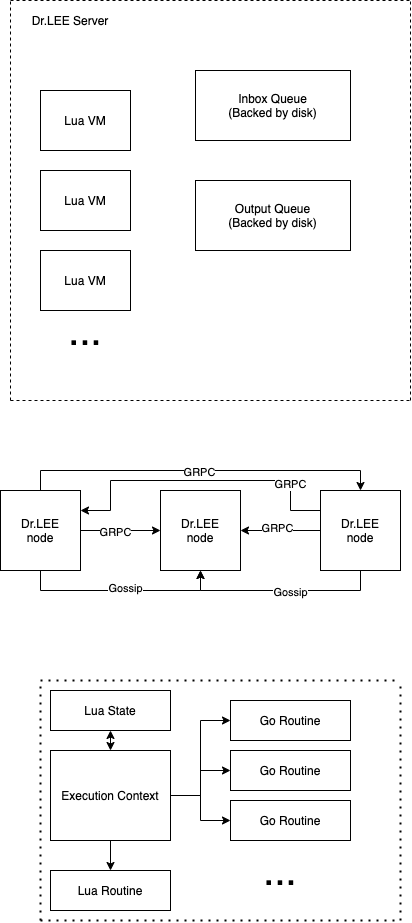

The diagram above was exported from draw.io. Its source (the exported page's mxGraphModel, read from the mxfile embedded in the PNG):
<mxGraphModel dx="1106" dy="830" grid="1" gridSize="10" guides="1" tooltips="1" connect="1" arrows="1" fold="1" page="1" pageScale="1" pageWidth="850" pageHeight="1100" math="0" shadow="0">
  <root>
    <mxCell id="0" />
    <mxCell id="1" parent="0" />
    <mxCell id="iclo8H2wFvzEeFLUpO2g-5" value="" style="endArrow=none;dashed=1;html=1;" edge="1" parent="1">
      <mxGeometry width="50" height="50" relative="1" as="geometry">
        <mxPoint x="210" y="40" as="sourcePoint" />
        <mxPoint x="610" y="40" as="targetPoint" />
      </mxGeometry>
    </mxCell>
    <mxCell id="iclo8H2wFvzEeFLUpO2g-6" value="" style="endArrow=none;dashed=1;html=1;" edge="1" parent="1">
      <mxGeometry width="50" height="50" relative="1" as="geometry">
        <mxPoint x="610" y="440" as="sourcePoint" />
        <mxPoint x="610" y="40" as="targetPoint" />
      </mxGeometry>
    </mxCell>
    <mxCell id="iclo8H2wFvzEeFLUpO2g-7" value="" style="endArrow=none;dashed=1;html=1;" edge="1" parent="1">
      <mxGeometry width="50" height="50" relative="1" as="geometry">
        <mxPoint x="210" y="440" as="sourcePoint" />
        <mxPoint x="610" y="440" as="targetPoint" />
      </mxGeometry>
    </mxCell>
    <mxCell id="iclo8H2wFvzEeFLUpO2g-8" value="" style="endArrow=none;dashed=1;html=1;" edge="1" parent="1">
      <mxGeometry width="50" height="50" relative="1" as="geometry">
        <mxPoint x="210" y="440" as="sourcePoint" />
        <mxPoint x="210" y="40" as="targetPoint" />
      </mxGeometry>
    </mxCell>
    <mxCell id="iclo8H2wFvzEeFLUpO2g-9" value="Dr.LEE Server" style="text;html=1;strokeColor=none;fillColor=none;align=center;verticalAlign=middle;whiteSpace=wrap;rounded=0;" vertex="1" parent="1">
      <mxGeometry x="220" y="50" width="100" height="20" as="geometry" />
    </mxCell>
    <mxCell id="iclo8H2wFvzEeFLUpO2g-10" value="Lua VM" style="rounded=0;whiteSpace=wrap;html=1;" vertex="1" parent="1">
      <mxGeometry x="240" y="130" width="90" height="60" as="geometry" />
    </mxCell>
    <mxCell id="iclo8H2wFvzEeFLUpO2g-11" value="Lua VM" style="rounded=0;whiteSpace=wrap;html=1;" vertex="1" parent="1">
      <mxGeometry x="240" y="210" width="90" height="60" as="geometry" />
    </mxCell>
    <mxCell id="iclo8H2wFvzEeFLUpO2g-12" value="Lua VM" style="rounded=0;whiteSpace=wrap;html=1;" vertex="1" parent="1">
      <mxGeometry x="240" y="290" width="90" height="60" as="geometry" />
    </mxCell>
    <mxCell id="iclo8H2wFvzEeFLUpO2g-13" value="&lt;font style=&quot;font-size: 40px&quot;&gt;...&lt;/font&gt;" style="text;html=1;strokeColor=none;fillColor=none;align=center;verticalAlign=middle;whiteSpace=wrap;rounded=0;" vertex="1" parent="1">
      <mxGeometry x="265" y="360" width="40" height="20" as="geometry" />
    </mxCell>
    <mxCell id="iclo8H2wFvzEeFLUpO2g-16" value="Inbox Queue&lt;br&gt;(Backed by disk)" style="rounded=0;whiteSpace=wrap;html=1;" vertex="1" parent="1">
      <mxGeometry x="395" y="110" width="155" height="70" as="geometry" />
    </mxCell>
    <mxCell id="iclo8H2wFvzEeFLUpO2g-18" value="Output Queue&lt;br&gt;(Backed by disk)" style="rounded=0;whiteSpace=wrap;html=1;" vertex="1" parent="1">
      <mxGeometry x="395" y="220" width="155" height="70" as="geometry" />
    </mxCell>
    <mxCell id="iclo8H2wFvzEeFLUpO2g-32" style="edgeStyle=orthogonalEdgeStyle;rounded=0;orthogonalLoop=1;jettySize=auto;html=1;exitX=0.5;exitY=1;exitDx=0;exitDy=0;entryX=0.5;entryY=1;entryDx=0;entryDy=0;" edge="1" parent="1" source="iclo8H2wFvzEeFLUpO2g-27" target="iclo8H2wFvzEeFLUpO2g-30">
      <mxGeometry relative="1" as="geometry">
        <Array as="points">
          <mxPoint x="240" y="630" />
          <mxPoint x="400" y="630" />
        </Array>
      </mxGeometry>
    </mxCell>
    <mxCell id="iclo8H2wFvzEeFLUpO2g-34" value="Gossip" style="edgeLabel;html=1;align=center;verticalAlign=middle;resizable=0;points=[];" vertex="1" connectable="0" parent="iclo8H2wFvzEeFLUpO2g-32">
      <mxGeometry x="0.04" y="3" relative="1" as="geometry">
        <mxPoint as="offset" />
      </mxGeometry>
    </mxCell>
    <mxCell id="iclo8H2wFvzEeFLUpO2g-37" style="edgeStyle=orthogonalEdgeStyle;rounded=0;orthogonalLoop=1;jettySize=auto;html=1;exitX=1;exitY=0.5;exitDx=0;exitDy=0;" edge="1" parent="1" source="iclo8H2wFvzEeFLUpO2g-27" target="iclo8H2wFvzEeFLUpO2g-30">
      <mxGeometry relative="1" as="geometry" />
    </mxCell>
    <mxCell id="iclo8H2wFvzEeFLUpO2g-40" value="GRPC" style="edgeLabel;html=1;align=center;verticalAlign=middle;resizable=0;points=[];" vertex="1" connectable="0" parent="iclo8H2wFvzEeFLUpO2g-37">
      <mxGeometry x="-0.15" y="-1" relative="1" as="geometry">
        <mxPoint as="offset" />
      </mxGeometry>
    </mxCell>
    <mxCell id="iclo8H2wFvzEeFLUpO2g-38" style="edgeStyle=orthogonalEdgeStyle;rounded=0;orthogonalLoop=1;jettySize=auto;html=1;exitX=0.5;exitY=0;exitDx=0;exitDy=0;entryX=0.5;entryY=0;entryDx=0;entryDy=0;" edge="1" parent="1" source="iclo8H2wFvzEeFLUpO2g-27" target="iclo8H2wFvzEeFLUpO2g-31">
      <mxGeometry relative="1" as="geometry" />
    </mxCell>
    <mxCell id="iclo8H2wFvzEeFLUpO2g-41" value="GRPC" style="edgeLabel;html=1;align=center;verticalAlign=middle;resizable=0;points=[];" vertex="1" connectable="0" parent="iclo8H2wFvzEeFLUpO2g-38">
      <mxGeometry x="-0.0111" y="-1" relative="1" as="geometry">
        <mxPoint as="offset" />
      </mxGeometry>
    </mxCell>
    <mxCell id="iclo8H2wFvzEeFLUpO2g-27" value="Dr.LEE&lt;br&gt;node" style="whiteSpace=wrap;html=1;aspect=fixed;" vertex="1" parent="1">
      <mxGeometry x="200" y="530" width="80" height="80" as="geometry" />
    </mxCell>
    <mxCell id="iclo8H2wFvzEeFLUpO2g-30" value="Dr.LEE&lt;br&gt;node" style="whiteSpace=wrap;html=1;aspect=fixed;" vertex="1" parent="1">
      <mxGeometry x="360" y="530" width="80" height="80" as="geometry" />
    </mxCell>
    <mxCell id="iclo8H2wFvzEeFLUpO2g-33" style="edgeStyle=orthogonalEdgeStyle;rounded=0;orthogonalLoop=1;jettySize=auto;html=1;exitX=0.5;exitY=1;exitDx=0;exitDy=0;entryX=0.5;entryY=1;entryDx=0;entryDy=0;" edge="1" parent="1" source="iclo8H2wFvzEeFLUpO2g-31" target="iclo8H2wFvzEeFLUpO2g-30">
      <mxGeometry relative="1" as="geometry" />
    </mxCell>
    <mxCell id="iclo8H2wFvzEeFLUpO2g-35" value="Gossip&lt;br&gt;" style="edgeLabel;html=1;align=center;verticalAlign=middle;resizable=0;points=[];" vertex="1" connectable="0" parent="iclo8H2wFvzEeFLUpO2g-33">
      <mxGeometry x="-0.09" y="1" relative="1" as="geometry">
        <mxPoint as="offset" />
      </mxGeometry>
    </mxCell>
    <mxCell id="iclo8H2wFvzEeFLUpO2g-42" style="edgeStyle=orthogonalEdgeStyle;rounded=0;orthogonalLoop=1;jettySize=auto;html=1;exitX=0;exitY=0.5;exitDx=0;exitDy=0;entryX=1;entryY=0.5;entryDx=0;entryDy=0;" edge="1" parent="1" source="iclo8H2wFvzEeFLUpO2g-31" target="iclo8H2wFvzEeFLUpO2g-30">
      <mxGeometry relative="1" as="geometry" />
    </mxCell>
    <mxCell id="iclo8H2wFvzEeFLUpO2g-47" value="GRPC" style="edgeLabel;html=1;align=center;verticalAlign=middle;resizable=0;points=[];" vertex="1" connectable="0" parent="iclo8H2wFvzEeFLUpO2g-42">
      <mxGeometry x="0.1" y="-3" relative="1" as="geometry">
        <mxPoint as="offset" />
      </mxGeometry>
    </mxCell>
    <mxCell id="iclo8H2wFvzEeFLUpO2g-43" style="edgeStyle=orthogonalEdgeStyle;rounded=0;orthogonalLoop=1;jettySize=auto;html=1;exitX=0;exitY=0.25;exitDx=0;exitDy=0;entryX=1;entryY=0.25;entryDx=0;entryDy=0;jumpStyle=arc;jumpSize=20;" edge="1" parent="1" source="iclo8H2wFvzEeFLUpO2g-31" target="iclo8H2wFvzEeFLUpO2g-27">
      <mxGeometry relative="1" as="geometry">
        <Array as="points">
          <mxPoint x="490" y="550" />
          <mxPoint x="490" y="520" />
          <mxPoint x="310" y="520" />
          <mxPoint x="310" y="550" />
        </Array>
      </mxGeometry>
    </mxCell>
    <mxCell id="iclo8H2wFvzEeFLUpO2g-45" value="GRPC" style="edgeLabel;html=1;align=center;verticalAlign=middle;resizable=0;points=[];" vertex="1" connectable="0" parent="iclo8H2wFvzEeFLUpO2g-43">
      <mxGeometry x="-0.6167" y="1" relative="1" as="geometry">
        <mxPoint as="offset" />
      </mxGeometry>
    </mxCell>
    <mxCell id="iclo8H2wFvzEeFLUpO2g-31" value="Dr.LEE&lt;br&gt;node" style="whiteSpace=wrap;html=1;aspect=fixed;" vertex="1" parent="1">
      <mxGeometry x="520" y="530" width="80" height="80" as="geometry" />
    </mxCell>
    <mxCell id="iclo8H2wFvzEeFLUpO2g-49" value="" style="endArrow=none;dashed=1;html=1;dashPattern=1 3;strokeWidth=2;" edge="1" parent="1">
      <mxGeometry width="50" height="50" relative="1" as="geometry">
        <mxPoint x="240" y="720" as="sourcePoint" />
        <mxPoint x="600" y="720" as="targetPoint" />
      </mxGeometry>
    </mxCell>
    <mxCell id="iclo8H2wFvzEeFLUpO2g-50" value="" style="endArrow=none;dashed=1;html=1;dashPattern=1 3;strokeWidth=2;" edge="1" parent="1">
      <mxGeometry width="50" height="50" relative="1" as="geometry">
        <mxPoint x="240" y="960" as="sourcePoint" />
        <mxPoint x="240" y="720" as="targetPoint" />
      </mxGeometry>
    </mxCell>
    <mxCell id="iclo8H2wFvzEeFLUpO2g-51" value="" style="endArrow=none;dashed=1;html=1;dashPattern=1 3;strokeWidth=2;" edge="1" parent="1">
      <mxGeometry width="50" height="50" relative="1" as="geometry">
        <mxPoint x="240" y="960" as="sourcePoint" />
        <mxPoint x="600" y="960" as="targetPoint" />
      </mxGeometry>
    </mxCell>
    <mxCell id="iclo8H2wFvzEeFLUpO2g-52" value="" style="endArrow=none;dashed=1;html=1;dashPattern=1 3;strokeWidth=2;" edge="1" parent="1">
      <mxGeometry width="50" height="50" relative="1" as="geometry">
        <mxPoint x="600" y="960" as="sourcePoint" />
        <mxPoint x="600" y="720" as="targetPoint" />
      </mxGeometry>
    </mxCell>
    <mxCell id="iclo8H2wFvzEeFLUpO2g-53" value="Lua State" style="rounded=0;whiteSpace=wrap;html=1;" vertex="1" parent="1">
      <mxGeometry x="250" y="730" width="120" height="40" as="geometry" />
    </mxCell>
    <mxCell id="iclo8H2wFvzEeFLUpO2g-57" value="" style="edgeStyle=orthogonalEdgeStyle;rounded=0;orthogonalLoop=1;jettySize=auto;html=1;" edge="1" parent="1" source="iclo8H2wFvzEeFLUpO2g-54" target="iclo8H2wFvzEeFLUpO2g-55">
      <mxGeometry relative="1" as="geometry" />
    </mxCell>
    <mxCell id="iclo8H2wFvzEeFLUpO2g-61" style="edgeStyle=orthogonalEdgeStyle;rounded=0;orthogonalLoop=1;jettySize=auto;html=1;exitX=1;exitY=0.5;exitDx=0;exitDy=0;entryX=0;entryY=0.5;entryDx=0;entryDy=0;" edge="1" parent="1" source="iclo8H2wFvzEeFLUpO2g-54" target="iclo8H2wFvzEeFLUpO2g-56">
      <mxGeometry relative="1" as="geometry" />
    </mxCell>
    <mxCell id="iclo8H2wFvzEeFLUpO2g-62" style="edgeStyle=orthogonalEdgeStyle;rounded=0;orthogonalLoop=1;jettySize=auto;html=1;exitX=1;exitY=0.5;exitDx=0;exitDy=0;entryX=0;entryY=0.5;entryDx=0;entryDy=0;" edge="1" parent="1" source="iclo8H2wFvzEeFLUpO2g-54" target="iclo8H2wFvzEeFLUpO2g-58">
      <mxGeometry relative="1" as="geometry" />
    </mxCell>
    <mxCell id="iclo8H2wFvzEeFLUpO2g-63" style="edgeStyle=orthogonalEdgeStyle;rounded=0;orthogonalLoop=1;jettySize=auto;html=1;exitX=1;exitY=0.5;exitDx=0;exitDy=0;" edge="1" parent="1" source="iclo8H2wFvzEeFLUpO2g-54" target="iclo8H2wFvzEeFLUpO2g-59">
      <mxGeometry relative="1" as="geometry" />
    </mxCell>
    <mxCell id="iclo8H2wFvzEeFLUpO2g-64" style="edgeStyle=orthogonalEdgeStyle;rounded=0;orthogonalLoop=1;jettySize=auto;html=1;exitX=0.5;exitY=0;exitDx=0;exitDy=0;entryX=0.5;entryY=1;entryDx=0;entryDy=0;jumpStyle=none;startArrow=classic;startFill=1;" edge="1" parent="1" source="iclo8H2wFvzEeFLUpO2g-54" target="iclo8H2wFvzEeFLUpO2g-53">
      <mxGeometry relative="1" as="geometry" />
    </mxCell>
    <mxCell id="iclo8H2wFvzEeFLUpO2g-54" value="Execution Context" style="rounded=0;whiteSpace=wrap;html=1;" vertex="1" parent="1">
      <mxGeometry x="250" y="790" width="120" height="90" as="geometry" />
    </mxCell>
    <mxCell id="iclo8H2wFvzEeFLUpO2g-55" value="Lua Routine" style="rounded=0;whiteSpace=wrap;html=1;" vertex="1" parent="1">
      <mxGeometry x="250" y="910" width="120" height="40" as="geometry" />
    </mxCell>
    <mxCell id="iclo8H2wFvzEeFLUpO2g-56" value="Go Routine" style="rounded=0;whiteSpace=wrap;html=1;" vertex="1" parent="1">
      <mxGeometry x="430" y="740" width="120" height="40" as="geometry" />
    </mxCell>
    <mxCell id="iclo8H2wFvzEeFLUpO2g-58" value="Go Routine" style="rounded=0;whiteSpace=wrap;html=1;" vertex="1" parent="1">
      <mxGeometry x="430" y="790" width="120" height="40" as="geometry" />
    </mxCell>
    <mxCell id="iclo8H2wFvzEeFLUpO2g-59" value="Go Routine" style="rounded=0;whiteSpace=wrap;html=1;" vertex="1" parent="1">
      <mxGeometry x="430" y="840" width="120" height="40" as="geometry" />
    </mxCell>
    <mxCell id="iclo8H2wFvzEeFLUpO2g-60" value="&lt;font style=&quot;font-size: 40px&quot;&gt;...&lt;/font&gt;" style="text;html=1;strokeColor=none;fillColor=none;align=center;verticalAlign=middle;whiteSpace=wrap;rounded=0;" vertex="1" parent="1">
      <mxGeometry x="460" y="900" width="40" height="20" as="geometry" />
    </mxCell>
  </root>
</mxGraphModel>